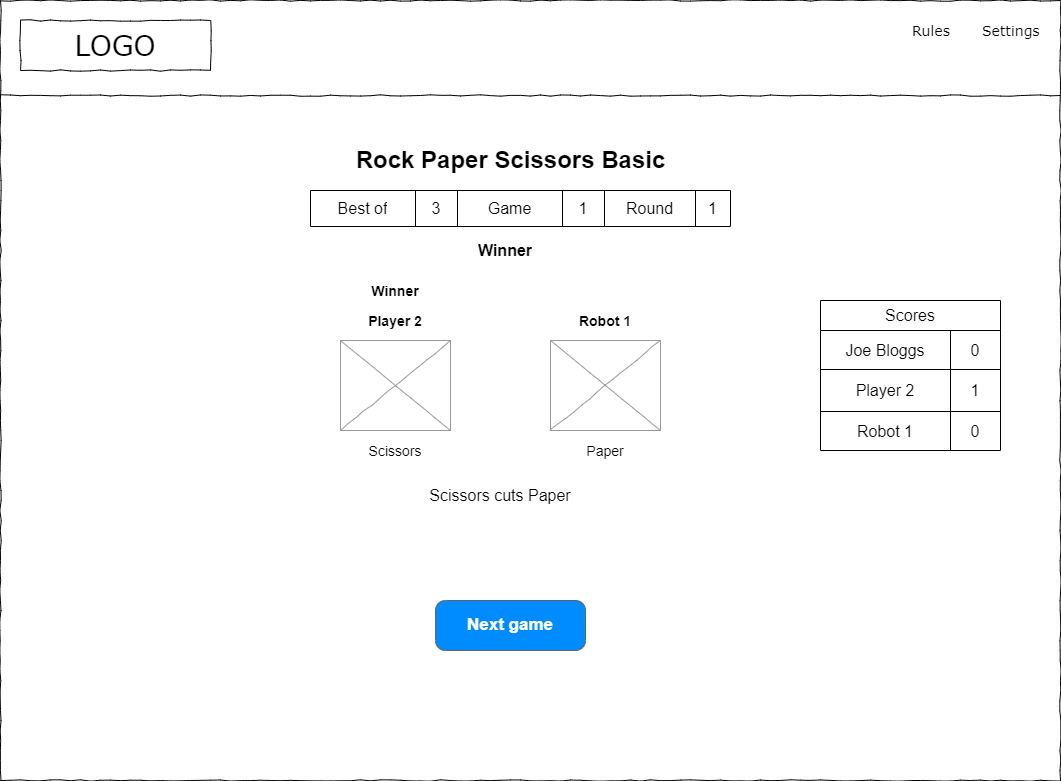

The diagram above was exported from draw.io. Its source (the exported page's mxGraphModel, read from the mxfile embedded in the PNG):
<mxGraphModel dx="1102" dy="857" grid="1" gridSize="10" guides="1" tooltips="1" connect="1" arrows="1" fold="1" page="1" pageScale="1" pageWidth="1169" pageHeight="827" math="0" shadow="0">
  <root>
    <mxCell id="YVhSnKuTa7IVDdCs3qrZ-0" />
    <mxCell id="YVhSnKuTa7IVDdCs3qrZ-1" parent="YVhSnKuTa7IVDdCs3qrZ-0" />
    <mxCell id="YVhSnKuTa7IVDdCs3qrZ-2" value="" style="whiteSpace=wrap;html=1;rounded=0;shadow=0;labelBackgroundColor=none;strokeColor=#000000;strokeWidth=1;fillColor=none;fontFamily=Verdana;fontSize=12;fontColor=#000000;align=center;comic=1;" parent="YVhSnKuTa7IVDdCs3qrZ-1" vertex="1">
      <mxGeometry x="20" y="20" width="1060" height="780" as="geometry" />
    </mxCell>
    <mxCell id="YVhSnKuTa7IVDdCs3qrZ-3" value="LOGO" style="whiteSpace=wrap;html=1;rounded=0;shadow=0;labelBackgroundColor=none;strokeWidth=1;fontFamily=Verdana;fontSize=28;align=center;comic=1;" parent="YVhSnKuTa7IVDdCs3qrZ-1" vertex="1">
      <mxGeometry x="40" y="40" width="190" height="50" as="geometry" />
    </mxCell>
    <mxCell id="YVhSnKuTa7IVDdCs3qrZ-4" value="Rules" style="text;html=1;points=[];align=left;verticalAlign=top;spacingTop=-4;fontSize=14;fontFamily=Verdana" parent="YVhSnKuTa7IVDdCs3qrZ-1" vertex="1">
      <mxGeometry x="930" y="40" width="60" height="20" as="geometry" />
    </mxCell>
    <mxCell id="YVhSnKuTa7IVDdCs3qrZ-5" value="Settings" style="text;html=1;points=[];align=left;verticalAlign=top;spacingTop=-4;fontSize=14;fontFamily=Verdana" parent="YVhSnKuTa7IVDdCs3qrZ-1" vertex="1">
      <mxGeometry x="1000" y="40" width="60" height="20" as="geometry" />
    </mxCell>
    <mxCell id="YVhSnKuTa7IVDdCs3qrZ-6" value="" style="line;strokeWidth=1;html=1;rounded=0;shadow=0;labelBackgroundColor=none;fillColor=none;fontFamily=Verdana;fontSize=14;fontColor=#000000;align=center;comic=1;" parent="YVhSnKuTa7IVDdCs3qrZ-1" vertex="1">
      <mxGeometry x="20" y="110" width="1060" height="10" as="geometry" />
    </mxCell>
    <mxCell id="YVhSnKuTa7IVDdCs3qrZ-7" value="Rock Paper Scissors Basic" style="text;strokeColor=none;fillColor=none;html=1;fontSize=24;fontStyle=1;verticalAlign=middle;align=center;" parent="YVhSnKuTa7IVDdCs3qrZ-1" vertex="1">
      <mxGeometry x="480" y="160" width="100" height="40" as="geometry" />
    </mxCell>
    <mxCell id="YVhSnKuTa7IVDdCs3qrZ-11" value="" style="verticalLabelPosition=bottom;shadow=0;dashed=0;align=center;html=1;verticalAlign=top;strokeWidth=1;shape=mxgraph.mockup.graphics.simpleIcon;strokeColor=#999999;rounded=0;labelBackgroundColor=none;fontFamily=Verdana;fontSize=14;fontColor=#000000;comic=1;" parent="YVhSnKuTa7IVDdCs3qrZ-1" vertex="1">
      <mxGeometry x="360" y="360" width="110" height="90" as="geometry" />
    </mxCell>
    <UserObject label="&lt;font style=&quot;font-size: 14px;&quot;&gt;Scissors&lt;/font&gt;" placeholders="1" name="Variable" id="YVhSnKuTa7IVDdCs3qrZ-12">
      <mxCell style="text;html=1;strokeColor=none;fillColor=none;align=center;verticalAlign=middle;whiteSpace=wrap;overflow=hidden;" parent="YVhSnKuTa7IVDdCs3qrZ-1" vertex="1">
        <mxGeometry x="375" y="460" width="80" height="20" as="geometry" />
      </mxCell>
    </UserObject>
    <UserObject label="&lt;span style=&quot;font-size: 16px;&quot;&gt;&lt;b style=&quot;font-size: 14px;&quot;&gt;Player 2&lt;/b&gt;&lt;/span&gt;" placeholders="1" name="Variable" id="YVhSnKuTa7IVDdCs3qrZ-13">
      <mxCell style="text;html=1;strokeColor=none;fillColor=none;align=center;verticalAlign=middle;whiteSpace=wrap;overflow=hidden;" parent="YVhSnKuTa7IVDdCs3qrZ-1" vertex="1">
        <mxGeometry x="335" y="320" width="160" height="40" as="geometry" />
      </mxCell>
    </UserObject>
    <mxCell id="YVhSnKuTa7IVDdCs3qrZ-15" value="Scissors cuts Paper" style="text;html=1;strokeColor=none;fillColor=none;align=center;verticalAlign=middle;whiteSpace=wrap;rounded=0;fontSize=16;" parent="YVhSnKuTa7IVDdCs3qrZ-1" vertex="1">
      <mxGeometry x="440" y="500" width="160" height="30" as="geometry" />
    </mxCell>
    <mxCell id="YVhSnKuTa7IVDdCs3qrZ-16" value="" style="verticalLabelPosition=bottom;shadow=0;dashed=0;align=center;html=1;verticalAlign=top;strokeWidth=1;shape=mxgraph.mockup.graphics.simpleIcon;strokeColor=#999999;rounded=0;labelBackgroundColor=none;fontFamily=Verdana;fontSize=14;fontColor=#000000;comic=1;" parent="YVhSnKuTa7IVDdCs3qrZ-1" vertex="1">
      <mxGeometry x="570" y="360" width="110" height="90" as="geometry" />
    </mxCell>
    <UserObject label="&lt;font style=&quot;font-size: 14px;&quot;&gt;Paper&lt;/font&gt;" placeholders="1" name="Variable" id="YVhSnKuTa7IVDdCs3qrZ-17">
      <mxCell style="text;html=1;strokeColor=none;fillColor=none;align=center;verticalAlign=middle;whiteSpace=wrap;overflow=hidden;" parent="YVhSnKuTa7IVDdCs3qrZ-1" vertex="1">
        <mxGeometry x="585" y="460" width="80" height="20" as="geometry" />
      </mxCell>
    </UserObject>
    <UserObject label="&lt;span style=&quot;font-size: 16px;&quot;&gt;&lt;b style=&quot;font-size: 14px;&quot;&gt;Robot 1&lt;/b&gt;&lt;/span&gt;" placeholders="1" name="Variable" id="YVhSnKuTa7IVDdCs3qrZ-18">
      <mxCell style="text;html=1;strokeColor=none;fillColor=none;align=center;verticalAlign=middle;whiteSpace=wrap;overflow=hidden;" parent="YVhSnKuTa7IVDdCs3qrZ-1" vertex="1">
        <mxGeometry x="545" y="320" width="160" height="40" as="geometry" />
      </mxCell>
    </UserObject>
    <mxCell id="YVhSnKuTa7IVDdCs3qrZ-19" value="Next game" style="strokeWidth=1;shadow=0;dashed=0;align=center;html=1;shape=mxgraph.mockup.buttons.button;strokeColor=#666666;fontColor=#ffffff;mainText=;buttonStyle=round;fontSize=17;fontStyle=1;fillColor=#008cff;whiteSpace=wrap;" parent="YVhSnKuTa7IVDdCs3qrZ-1" vertex="1">
      <mxGeometry x="455" y="620" width="150" height="50" as="geometry" />
    </mxCell>
    <UserObject label="&lt;span style=&quot;font-size: 16px;&quot;&gt;&lt;b style=&quot;font-size: 14px;&quot;&gt;Winner&lt;/b&gt;&lt;/span&gt;" placeholders="1" name="Variable" id="5eHhnIynLmN4S2_LPlcb-0">
      <mxCell style="text;html=1;strokeColor=none;fillColor=none;align=center;verticalAlign=middle;whiteSpace=wrap;overflow=hidden;" parent="YVhSnKuTa7IVDdCs3qrZ-1" vertex="1">
        <mxGeometry x="335" y="290" width="160" height="40" as="geometry" />
      </mxCell>
    </UserObject>
    <mxCell id="wLcutAWLocR4tts6aG1B-0" value="Scores" style="shape=table;html=1;whiteSpace=wrap;startSize=30;container=1;collapsible=0;childLayout=tableLayout;fontSize=16;" parent="YVhSnKuTa7IVDdCs3qrZ-1" vertex="1">
      <mxGeometry x="840" y="320" width="180" height="150" as="geometry" />
    </mxCell>
    <mxCell id="wLcutAWLocR4tts6aG1B-1" value="" style="shape=tableRow;horizontal=0;startSize=0;swimlaneHead=0;swimlaneBody=0;top=0;left=0;bottom=0;right=0;collapsible=0;dropTarget=0;fillColor=none;points=[[0,0.5],[1,0.5]];portConstraint=eastwest;fontSize=16;" parent="wLcutAWLocR4tts6aG1B-0" vertex="1">
      <mxGeometry y="30" width="180" height="39" as="geometry" />
    </mxCell>
    <mxCell id="wLcutAWLocR4tts6aG1B-2" value="Joe Bloggs" style="shape=partialRectangle;html=1;whiteSpace=wrap;connectable=0;fillColor=none;top=0;left=0;bottom=0;right=0;overflow=hidden;fontSize=16;" parent="wLcutAWLocR4tts6aG1B-1" vertex="1">
      <mxGeometry width="130" height="39" as="geometry">
        <mxRectangle width="130" height="39" as="alternateBounds" />
      </mxGeometry>
    </mxCell>
    <mxCell id="wLcutAWLocR4tts6aG1B-3" value="0" style="shape=partialRectangle;html=1;whiteSpace=wrap;connectable=0;fillColor=none;top=0;left=0;bottom=0;right=0;overflow=hidden;fontSize=16;" parent="wLcutAWLocR4tts6aG1B-1" vertex="1">
      <mxGeometry x="130" width="50" height="39" as="geometry">
        <mxRectangle width="50" height="39" as="alternateBounds" />
      </mxGeometry>
    </mxCell>
    <mxCell id="wLcutAWLocR4tts6aG1B-4" value="" style="shape=tableRow;horizontal=0;startSize=0;swimlaneHead=0;swimlaneBody=0;top=0;left=0;bottom=0;right=0;collapsible=0;dropTarget=0;fillColor=none;points=[[0,0.5],[1,0.5]];portConstraint=eastwest;fontSize=16;" parent="wLcutAWLocR4tts6aG1B-0" vertex="1">
      <mxGeometry y="69" width="180" height="42" as="geometry" />
    </mxCell>
    <mxCell id="wLcutAWLocR4tts6aG1B-5" value="Player 2" style="shape=partialRectangle;html=1;whiteSpace=wrap;connectable=0;fillColor=none;top=0;left=0;bottom=0;right=0;overflow=hidden;fontSize=16;" parent="wLcutAWLocR4tts6aG1B-4" vertex="1">
      <mxGeometry width="130" height="42" as="geometry">
        <mxRectangle width="130" height="42" as="alternateBounds" />
      </mxGeometry>
    </mxCell>
    <mxCell id="wLcutAWLocR4tts6aG1B-6" value="1" style="shape=partialRectangle;html=1;whiteSpace=wrap;connectable=0;fillColor=none;top=0;left=0;bottom=0;right=0;overflow=hidden;fontSize=16;" parent="wLcutAWLocR4tts6aG1B-4" vertex="1">
      <mxGeometry x="130" width="50" height="42" as="geometry">
        <mxRectangle width="50" height="42" as="alternateBounds" />
      </mxGeometry>
    </mxCell>
    <mxCell id="wLcutAWLocR4tts6aG1B-7" value="" style="shape=tableRow;horizontal=0;startSize=0;swimlaneHead=0;swimlaneBody=0;top=0;left=0;bottom=0;right=0;collapsible=0;dropTarget=0;fillColor=none;points=[[0,0.5],[1,0.5]];portConstraint=eastwest;fontSize=16;" parent="wLcutAWLocR4tts6aG1B-0" vertex="1">
      <mxGeometry y="111" width="180" height="39" as="geometry" />
    </mxCell>
    <mxCell id="wLcutAWLocR4tts6aG1B-8" value="Robot 1" style="shape=partialRectangle;html=1;whiteSpace=wrap;connectable=0;fillColor=none;top=0;left=0;bottom=0;right=0;overflow=hidden;fontSize=16;" parent="wLcutAWLocR4tts6aG1B-7" vertex="1">
      <mxGeometry width="130" height="39" as="geometry">
        <mxRectangle width="130" height="39" as="alternateBounds" />
      </mxGeometry>
    </mxCell>
    <mxCell id="wLcutAWLocR4tts6aG1B-9" value="0" style="shape=partialRectangle;html=1;whiteSpace=wrap;connectable=0;fillColor=none;top=0;left=0;bottom=0;right=0;overflow=hidden;fontSize=16;" parent="wLcutAWLocR4tts6aG1B-7" vertex="1">
      <mxGeometry x="130" width="50" height="39" as="geometry">
        <mxRectangle width="50" height="39" as="alternateBounds" />
      </mxGeometry>
    </mxCell>
    <UserObject label="&lt;b style=&quot;&quot;&gt;&lt;font style=&quot;font-size: 16px;&quot;&gt;Winner&lt;/font&gt;&lt;/b&gt;" placeholders="1" name="Variable" id="ZhkOWtfFRzIv-JF1bah9-0">
      <mxCell style="text;html=1;strokeColor=none;fillColor=none;align=center;verticalAlign=middle;whiteSpace=wrap;overflow=hidden;" parent="YVhSnKuTa7IVDdCs3qrZ-1" vertex="1">
        <mxGeometry x="445" y="250" width="160" height="40" as="geometry" />
      </mxCell>
    </UserObject>
    <mxCell id="7J3MVfz_0xKDzIgmEuOJ-0" value="" style="shape=table;html=1;whiteSpace=wrap;startSize=0;container=1;collapsible=0;childLayout=tableLayout;fontSize=16;" vertex="1" parent="YVhSnKuTa7IVDdCs3qrZ-1">
      <mxGeometry x="330" y="210" width="420" height="36" as="geometry" />
    </mxCell>
    <mxCell id="7J3MVfz_0xKDzIgmEuOJ-1" value="" style="shape=tableRow;horizontal=0;startSize=0;swimlaneHead=0;swimlaneBody=0;top=0;left=0;bottom=0;right=0;collapsible=0;dropTarget=0;fillColor=none;points=[[0,0.5],[1,0.5]];portConstraint=eastwest;fontSize=16;" vertex="1" parent="7J3MVfz_0xKDzIgmEuOJ-0">
      <mxGeometry width="420" height="36" as="geometry" />
    </mxCell>
    <mxCell id="7J3MVfz_0xKDzIgmEuOJ-2" value="Best of" style="shape=partialRectangle;html=1;whiteSpace=wrap;connectable=0;fillColor=none;top=0;left=0;bottom=0;right=0;overflow=hidden;fontSize=16;" vertex="1" parent="7J3MVfz_0xKDzIgmEuOJ-1">
      <mxGeometry width="105" height="36" as="geometry">
        <mxRectangle width="105" height="36" as="alternateBounds" />
      </mxGeometry>
    </mxCell>
    <mxCell id="7J3MVfz_0xKDzIgmEuOJ-3" value="3" style="shape=partialRectangle;html=1;whiteSpace=wrap;connectable=0;fillColor=none;top=0;left=0;bottom=0;right=0;overflow=hidden;fontSize=16;" vertex="1" parent="7J3MVfz_0xKDzIgmEuOJ-1">
      <mxGeometry x="105" width="42" height="36" as="geometry">
        <mxRectangle width="42" height="36" as="alternateBounds" />
      </mxGeometry>
    </mxCell>
    <mxCell id="7J3MVfz_0xKDzIgmEuOJ-4" value="Game" style="shape=partialRectangle;html=1;whiteSpace=wrap;connectable=0;fillColor=none;top=0;left=0;bottom=0;right=0;overflow=hidden;fontSize=16;" vertex="1" parent="7J3MVfz_0xKDzIgmEuOJ-1">
      <mxGeometry x="147" width="105" height="36" as="geometry">
        <mxRectangle width="105" height="36" as="alternateBounds" />
      </mxGeometry>
    </mxCell>
    <mxCell id="7J3MVfz_0xKDzIgmEuOJ-5" value="1" style="shape=partialRectangle;html=1;whiteSpace=wrap;connectable=0;fillColor=none;top=0;left=0;bottom=0;right=0;overflow=hidden;fontSize=16;" vertex="1" parent="7J3MVfz_0xKDzIgmEuOJ-1">
      <mxGeometry x="252" width="42" height="36" as="geometry">
        <mxRectangle width="42" height="36" as="alternateBounds" />
      </mxGeometry>
    </mxCell>
    <mxCell id="7J3MVfz_0xKDzIgmEuOJ-6" value="Round" style="shape=partialRectangle;html=1;whiteSpace=wrap;connectable=0;fillColor=none;top=0;left=0;bottom=0;right=0;overflow=hidden;fontSize=16;" vertex="1" parent="7J3MVfz_0xKDzIgmEuOJ-1">
      <mxGeometry x="294" width="91" height="36" as="geometry">
        <mxRectangle width="91" height="36" as="alternateBounds" />
      </mxGeometry>
    </mxCell>
    <mxCell id="7J3MVfz_0xKDzIgmEuOJ-7" value="1" style="shape=partialRectangle;html=1;whiteSpace=wrap;connectable=0;fillColor=none;top=0;left=0;bottom=0;right=0;overflow=hidden;fontSize=16;" vertex="1" parent="7J3MVfz_0xKDzIgmEuOJ-1">
      <mxGeometry x="385" width="35" height="36" as="geometry">
        <mxRectangle width="35" height="36" as="alternateBounds" />
      </mxGeometry>
    </mxCell>
  </root>
</mxGraphModel>